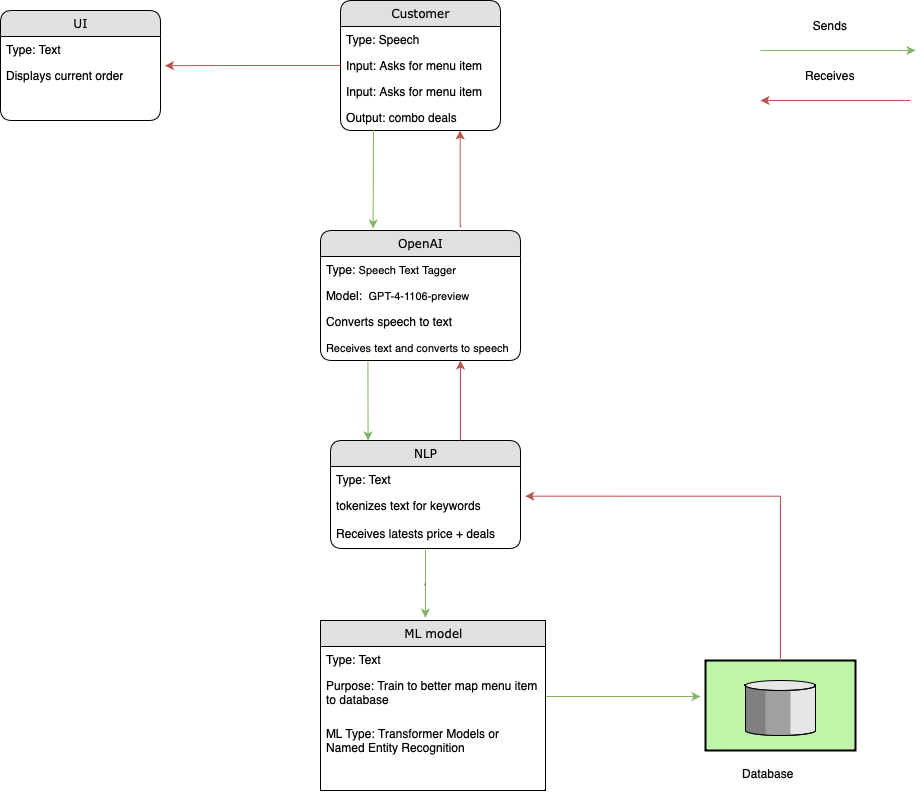

The diagram above was exported from draw.io. Its source (the exported page's mxGraphModel, read from the mxfile embedded in the PNG):
<mxGraphModel dx="1279" dy="646" grid="1" gridSize="10" guides="1" tooltips="1" connect="1" arrows="1" fold="1" page="1" pageScale="1" pageWidth="1100" pageHeight="850" background="#ffffff" math="0" shadow="0">
  <root>
    <mxCell id="0" />
    <mxCell id="1" parent="0" />
    <mxCell id="21ea969265ad0168-6" value="Customer" style="swimlane;html=1;fontStyle=0;childLayout=stackLayout;horizontal=1;startSize=26;fillColor=#e0e0e0;horizontalStack=0;resizeParent=1;resizeLast=0;collapsible=1;marginBottom=0;swimlaneFillColor=#ffffff;align=center;rounded=1;shadow=0;comic=0;labelBackgroundColor=none;strokeWidth=1;fontFamily=Verdana;fontSize=12" parent="1" vertex="1">
      <mxGeometry x="440" y="30" width="160" height="130" as="geometry" />
    </mxCell>
    <mxCell id="21ea969265ad0168-7" value="Type: Speech" style="text;html=1;strokeColor=none;fillColor=none;spacingLeft=4;spacingRight=4;whiteSpace=wrap;overflow=hidden;rotatable=0;points=[[0,0.5],[1,0.5]];portConstraint=eastwest;" parent="21ea969265ad0168-6" vertex="1">
      <mxGeometry y="26" width="160" height="26" as="geometry" />
    </mxCell>
    <mxCell id="21ea969265ad0168-8" value="Input: Asks for menu item" style="text;html=1;strokeColor=none;fillColor=none;spacingLeft=4;spacingRight=4;whiteSpace=wrap;overflow=hidden;rotatable=0;points=[[0,0.5],[1,0.5]];portConstraint=eastwest;" parent="21ea969265ad0168-6" vertex="1">
      <mxGeometry y="52" width="160" height="26" as="geometry" />
    </mxCell>
    <mxCell id="OCF2UlYwzifK8dWnwMIW-35" value="Input: Asks for menu item" style="text;html=1;strokeColor=none;fillColor=none;spacingLeft=4;spacingRight=4;whiteSpace=wrap;overflow=hidden;rotatable=0;points=[[0,0.5],[1,0.5]];portConstraint=eastwest;" vertex="1" parent="21ea969265ad0168-6">
      <mxGeometry y="78" width="160" height="26" as="geometry" />
    </mxCell>
    <mxCell id="21ea969265ad0168-9" value="Output: combo deals" style="text;html=1;strokeColor=none;fillColor=none;spacingLeft=4;spacingRight=4;whiteSpace=wrap;overflow=hidden;rotatable=0;points=[[0,0.5],[1,0.5]];portConstraint=eastwest;" parent="21ea969265ad0168-6" vertex="1">
      <mxGeometry y="104" width="160" height="26" as="geometry" />
    </mxCell>
    <mxCell id="21ea969265ad0168-10" value="OpenAI" style="swimlane;html=1;fontStyle=0;childLayout=stackLayout;horizontal=1;startSize=26;fillColor=#e0e0e0;horizontalStack=0;resizeParent=1;resizeLast=0;collapsible=1;marginBottom=0;swimlaneFillColor=#ffffff;align=center;rounded=1;shadow=0;comic=0;labelBackgroundColor=none;strokeWidth=1;fontFamily=Verdana;fontSize=12" parent="1" vertex="1">
      <mxGeometry x="420" y="260" width="200" height="130" as="geometry" />
    </mxCell>
    <mxCell id="21ea969265ad0168-11" value="Type: &lt;font style=&quot;font-size: 11px;&quot;&gt;Speech Text Tagger&lt;/font&gt;" style="text;html=1;strokeColor=none;fillColor=none;spacingLeft=4;spacingRight=4;whiteSpace=wrap;overflow=hidden;rotatable=0;points=[[0,0.5],[1,0.5]];portConstraint=eastwest;" parent="21ea969265ad0168-10" vertex="1">
      <mxGeometry y="26" width="200" height="26" as="geometry" />
    </mxCell>
    <mxCell id="21ea969265ad0168-12" value="Model:&amp;nbsp;&amp;nbsp;&lt;font style=&quot;font-size: 11px;&quot;&gt;GPT-4-1106-preview&lt;/font&gt;" style="text;html=1;strokeColor=none;fillColor=none;spacingLeft=4;spacingRight=4;whiteSpace=wrap;overflow=hidden;rotatable=0;points=[[0,0.5],[1,0.5]];portConstraint=eastwest;" parent="21ea969265ad0168-10" vertex="1">
      <mxGeometry y="52" width="200" height="26" as="geometry" />
    </mxCell>
    <mxCell id="21ea969265ad0168-52" value="Converts speech to text" style="text;html=1;strokeColor=none;fillColor=none;spacingLeft=4;spacingRight=4;whiteSpace=wrap;overflow=hidden;rotatable=0;points=[[0,0.5],[1,0.5]];portConstraint=eastwest;" parent="21ea969265ad0168-10" vertex="1">
      <mxGeometry y="78" width="200" height="26" as="geometry" />
    </mxCell>
    <mxCell id="OCF2UlYwzifK8dWnwMIW-14" value="&lt;font style=&quot;font-size: 11px;&quot;&gt;Receives text and converts to speech&lt;/font&gt;" style="text;html=1;strokeColor=none;fillColor=none;spacingLeft=4;spacingRight=4;whiteSpace=wrap;overflow=hidden;rotatable=0;points=[[0,0.5],[1,0.5]];portConstraint=eastwest;" vertex="1" parent="21ea969265ad0168-10">
      <mxGeometry y="104" width="200" height="26" as="geometry" />
    </mxCell>
    <mxCell id="21ea969265ad0168-22" value="NLP" style="swimlane;html=1;fontStyle=0;childLayout=stackLayout;horizontal=1;startSize=26;fillColor=#e0e0e0;horizontalStack=0;resizeParent=1;resizeLast=0;collapsible=1;marginBottom=0;swimlaneFillColor=#ffffff;align=center;rounded=1;shadow=0;comic=0;labelBackgroundColor=none;strokeWidth=1;fontFamily=Verdana;fontSize=12" parent="1" vertex="1">
      <mxGeometry x="430" y="470" width="190" height="108" as="geometry" />
    </mxCell>
    <mxCell id="21ea969265ad0168-23" value="Type: Text" style="text;html=1;strokeColor=none;fillColor=none;spacingLeft=4;spacingRight=4;whiteSpace=wrap;overflow=hidden;rotatable=0;points=[[0,0.5],[1,0.5]];portConstraint=eastwest;" parent="21ea969265ad0168-22" vertex="1">
      <mxGeometry y="26" width="190" height="26" as="geometry" />
    </mxCell>
    <mxCell id="21ea969265ad0168-24" value="tokenizes text for keywords" style="text;html=1;strokeColor=none;fillColor=none;spacingLeft=4;spacingRight=4;whiteSpace=wrap;overflow=hidden;rotatable=0;points=[[0,0.5],[1,0.5]];portConstraint=eastwest;" parent="21ea969265ad0168-22" vertex="1">
      <mxGeometry y="52" width="190" height="28" as="geometry" />
    </mxCell>
    <mxCell id="OCF2UlYwzifK8dWnwMIW-11" value="Receives latests price + deals" style="text;html=1;strokeColor=none;fillColor=none;spacingLeft=4;spacingRight=4;whiteSpace=wrap;overflow=hidden;rotatable=0;points=[[0,0.5],[1,0.5]];portConstraint=eastwest;" vertex="1" parent="21ea969265ad0168-22">
      <mxGeometry y="80" width="190" height="28" as="geometry" />
    </mxCell>
    <mxCell id="OCF2UlYwzifK8dWnwMIW-3" value="" style="strokeWidth=2;dashed=0;align=center;fontSize=12;verticalLabelPosition=bottom;verticalAlign=top;shape=mxgraph.eip.message_store;fillColor=#c0f5a9" vertex="1" parent="1">
      <mxGeometry x="805" y="690" width="150" height="90" as="geometry" />
    </mxCell>
    <mxCell id="OCF2UlYwzifK8dWnwMIW-19" value="ML model" style="swimlane;html=1;fontStyle=0;childLayout=stackLayout;horizontal=1;startSize=26;fillColor=#e0e0e0;horizontalStack=0;resizeParent=1;resizeLast=0;collapsible=1;marginBottom=0;swimlaneFillColor=#ffffff;align=center;rounded=1;shadow=0;comic=0;labelBackgroundColor=none;strokeWidth=1;fontFamily=Verdana;fontSize=12;arcSize=0;" vertex="1" parent="1">
      <mxGeometry x="420" y="650" width="225" height="170" as="geometry" />
    </mxCell>
    <mxCell id="OCF2UlYwzifK8dWnwMIW-20" value="Type: Text" style="text;html=1;strokeColor=none;fillColor=none;spacingLeft=4;spacingRight=4;whiteSpace=wrap;overflow=hidden;rotatable=0;points=[[0,0.5],[1,0.5]];portConstraint=eastwest;" vertex="1" parent="OCF2UlYwzifK8dWnwMIW-19">
      <mxGeometry y="26" width="225" height="26" as="geometry" />
    </mxCell>
    <mxCell id="OCF2UlYwzifK8dWnwMIW-47" style="edgeStyle=orthogonalEdgeStyle;rounded=0;orthogonalLoop=1;jettySize=auto;html=1;fillColor=#d5e8d4;strokeColor=#82b366;" edge="1" parent="OCF2UlYwzifK8dWnwMIW-19" source="OCF2UlYwzifK8dWnwMIW-21">
      <mxGeometry relative="1" as="geometry">
        <mxPoint x="380" y="76" as="targetPoint" />
      </mxGeometry>
    </mxCell>
    <mxCell id="OCF2UlYwzifK8dWnwMIW-21" value="Purpose: Train to better map menu item to database" style="text;html=1;strokeColor=none;fillColor=none;spacingLeft=4;spacingRight=4;whiteSpace=wrap;overflow=hidden;rotatable=0;points=[[0,0.5],[1,0.5]];portConstraint=eastwest;" vertex="1" parent="OCF2UlYwzifK8dWnwMIW-19">
      <mxGeometry y="52" width="225" height="48" as="geometry" />
    </mxCell>
    <mxCell id="OCF2UlYwzifK8dWnwMIW-38" value="ML Type:&amp;nbsp;Transformer Models or Named Entity Recognition" style="text;html=1;strokeColor=none;fillColor=none;spacingLeft=4;spacingRight=4;whiteSpace=wrap;overflow=hidden;rotatable=0;points=[[0,0.5],[1,0.5]];portConstraint=eastwest;" vertex="1" parent="OCF2UlYwzifK8dWnwMIW-19">
      <mxGeometry y="100" width="225" height="48" as="geometry" />
    </mxCell>
    <mxCell id="OCF2UlYwzifK8dWnwMIW-28" value="UI" style="swimlane;html=1;fontStyle=0;childLayout=stackLayout;horizontal=1;startSize=26;fillColor=#e0e0e0;horizontalStack=0;resizeParent=1;resizeLast=0;collapsible=1;marginBottom=0;swimlaneFillColor=#ffffff;align=center;rounded=1;shadow=0;comic=0;labelBackgroundColor=none;strokeWidth=1;fontFamily=Verdana;fontSize=12" vertex="1" parent="1">
      <mxGeometry x="100" y="40" width="160" height="110" as="geometry" />
    </mxCell>
    <mxCell id="OCF2UlYwzifK8dWnwMIW-29" value="Type: Text" style="text;html=1;strokeColor=none;fillColor=none;spacingLeft=4;spacingRight=4;whiteSpace=wrap;overflow=hidden;rotatable=0;points=[[0,0.5],[1,0.5]];portConstraint=eastwest;" vertex="1" parent="OCF2UlYwzifK8dWnwMIW-28">
      <mxGeometry y="26" width="160" height="26" as="geometry" />
    </mxCell>
    <mxCell id="OCF2UlYwzifK8dWnwMIW-30" value="Displays current order" style="text;html=1;strokeColor=none;fillColor=none;spacingLeft=4;spacingRight=4;whiteSpace=wrap;overflow=hidden;rotatable=0;points=[[0,0.5],[1,0.5]];portConstraint=eastwest;" vertex="1" parent="OCF2UlYwzifK8dWnwMIW-28">
      <mxGeometry y="52" width="160" height="26" as="geometry" />
    </mxCell>
    <mxCell id="OCF2UlYwzifK8dWnwMIW-37" value="&lt;span style=&quot;caret-color: rgb(0, 0, 0); color: rgb(0, 0, 0); font-family: Helvetica; font-size: 12px; font-style: normal; font-variant-caps: normal; font-weight: 400; letter-spacing: normal; text-align: center; text-indent: 0px; text-transform: none; word-spacing: 0px; -webkit-text-stroke-width: 0px; background-color: rgb(251, 251, 251); text-decoration: none; float: none; display: inline !important;&quot;&gt;Database&lt;/span&gt;" style="text;whiteSpace=wrap;html=1;" vertex="1" parent="1">
      <mxGeometry x="840" y="790" width="80" height="40" as="geometry" />
    </mxCell>
    <mxCell id="OCF2UlYwzifK8dWnwMIW-42" style="edgeStyle=orthogonalEdgeStyle;rounded=0;orthogonalLoop=1;jettySize=auto;html=1;entryX=0.263;entryY=-0.015;entryDx=0;entryDy=0;entryPerimeter=0;fillColor=#d5e8d4;strokeColor=#82b366;" edge="1" parent="1" target="21ea969265ad0168-10">
      <mxGeometry relative="1" as="geometry">
        <mxPoint x="470" y="253" as="targetPoint" />
        <mxPoint x="473" y="163" as="sourcePoint" />
        <Array as="points">
          <mxPoint x="473" y="160" />
          <mxPoint x="473" y="160" />
        </Array>
      </mxGeometry>
    </mxCell>
    <mxCell id="OCF2UlYwzifK8dWnwMIW-43" style="edgeStyle=orthogonalEdgeStyle;rounded=0;orthogonalLoop=1;jettySize=auto;html=1;exitX=0.705;exitY=-0.029;exitDx=0;exitDy=0;exitPerimeter=0;entryX=0.748;entryY=1.001;entryDx=0;entryDy=0;entryPerimeter=0;fillColor=#f8cecc;strokeColor=#b85450;" edge="1" parent="1" source="21ea969265ad0168-10" target="21ea969265ad0168-9">
      <mxGeometry relative="1" as="geometry">
        <mxPoint x="560" y="170" as="targetPoint" />
        <mxPoint x="600" y="250" as="sourcePoint" />
        <Array as="points">
          <mxPoint x="560" y="256" />
        </Array>
      </mxGeometry>
    </mxCell>
    <mxCell id="OCF2UlYwzifK8dWnwMIW-44" style="edgeStyle=orthogonalEdgeStyle;rounded=0;orthogonalLoop=1;jettySize=auto;html=1;entryX=0.221;entryY=-0.012;entryDx=0;entryDy=0;entryPerimeter=0;fillColor=#d5e8d4;strokeColor=#82b366;exitX=0.237;exitY=1.038;exitDx=0;exitDy=0;exitPerimeter=0;" edge="1" parent="1" source="OCF2UlYwzifK8dWnwMIW-14">
      <mxGeometry relative="1" as="geometry">
        <mxPoint x="467.5899999999999" y="470.0040000000001" as="targetPoint" />
        <mxPoint x="460" y="392.964" as="sourcePoint" />
        <Array as="points">
          <mxPoint x="468" y="391" />
        </Array>
      </mxGeometry>
    </mxCell>
    <mxCell id="OCF2UlYwzifK8dWnwMIW-48" style="edgeStyle=orthogonalEdgeStyle;rounded=0;orthogonalLoop=1;jettySize=auto;html=1;entryX=1.025;entryY=1.141;entryDx=0;entryDy=0;entryPerimeter=0;fillColor=#f8cecc;strokeColor=#b85450;" edge="1" parent="1" source="OCF2UlYwzifK8dWnwMIW-3" target="21ea969265ad0168-23">
      <mxGeometry relative="1" as="geometry" />
    </mxCell>
    <mxCell id="OCF2UlYwzifK8dWnwMIW-49" style="edgeStyle=orthogonalEdgeStyle;rounded=0;orthogonalLoop=1;jettySize=auto;html=1;entryX=0.466;entryY=-0.016;entryDx=0;entryDy=0;entryPerimeter=0;fillColor=#d5e8d4;strokeColor=#82b366;" edge="1" parent="1" source="21ea969265ad0168-22" target="OCF2UlYwzifK8dWnwMIW-19">
      <mxGeometry relative="1" as="geometry" />
    </mxCell>
    <mxCell id="OCF2UlYwzifK8dWnwMIW-53" style="edgeStyle=orthogonalEdgeStyle;rounded=0;orthogonalLoop=1;jettySize=auto;html=1;entryX=0.525;entryY=1;entryDx=0;entryDy=0;entryPerimeter=0;fillColor=#f8cecc;strokeColor=#b85450;" edge="1" parent="1">
      <mxGeometry relative="1" as="geometry">
        <mxPoint x="560" y="470" as="sourcePoint" />
        <mxPoint x="560" y="390" as="targetPoint" />
      </mxGeometry>
    </mxCell>
    <mxCell id="OCF2UlYwzifK8dWnwMIW-58" style="edgeStyle=orthogonalEdgeStyle;rounded=0;orthogonalLoop=1;jettySize=auto;html=1;fillColor=#d5e8d4;strokeColor=#82b366;" edge="1" parent="1">
      <mxGeometry relative="1" as="geometry">
        <mxPoint x="1015" y="80" as="targetPoint" />
        <mxPoint x="860" y="80" as="sourcePoint" />
      </mxGeometry>
    </mxCell>
    <mxCell id="OCF2UlYwzifK8dWnwMIW-59" value="Sends" style="text;html=1;strokeColor=none;fillColor=none;align=center;verticalAlign=middle;whiteSpace=wrap;rounded=0;" vertex="1" parent="1">
      <mxGeometry x="860" y="40" width="140" height="30" as="geometry" />
    </mxCell>
    <mxCell id="OCF2UlYwzifK8dWnwMIW-61" style="edgeStyle=orthogonalEdgeStyle;rounded=0;orthogonalLoop=1;jettySize=auto;html=1;fillColor=#f8cecc;strokeColor=#b85450;" edge="1" parent="1">
      <mxGeometry relative="1" as="geometry">
        <mxPoint x="860" y="130" as="targetPoint" />
        <mxPoint x="1010" y="130" as="sourcePoint" />
      </mxGeometry>
    </mxCell>
    <mxCell id="OCF2UlYwzifK8dWnwMIW-63" value="Receives" style="text;html=1;strokeColor=none;fillColor=none;align=center;verticalAlign=middle;whiteSpace=wrap;rounded=0;" vertex="1" parent="1">
      <mxGeometry x="860" y="90" width="140" height="30" as="geometry" />
    </mxCell>
    <mxCell id="OCF2UlYwzifK8dWnwMIW-65" style="edgeStyle=orthogonalEdgeStyle;rounded=0;orthogonalLoop=1;jettySize=auto;html=1;entryX=1.028;entryY=0.122;entryDx=0;entryDy=0;entryPerimeter=0;fillColor=#f8cecc;strokeColor=#b85450;" edge="1" parent="1" source="21ea969265ad0168-8" target="OCF2UlYwzifK8dWnwMIW-30">
      <mxGeometry relative="1" as="geometry" />
    </mxCell>
  </root>
</mxGraphModel>